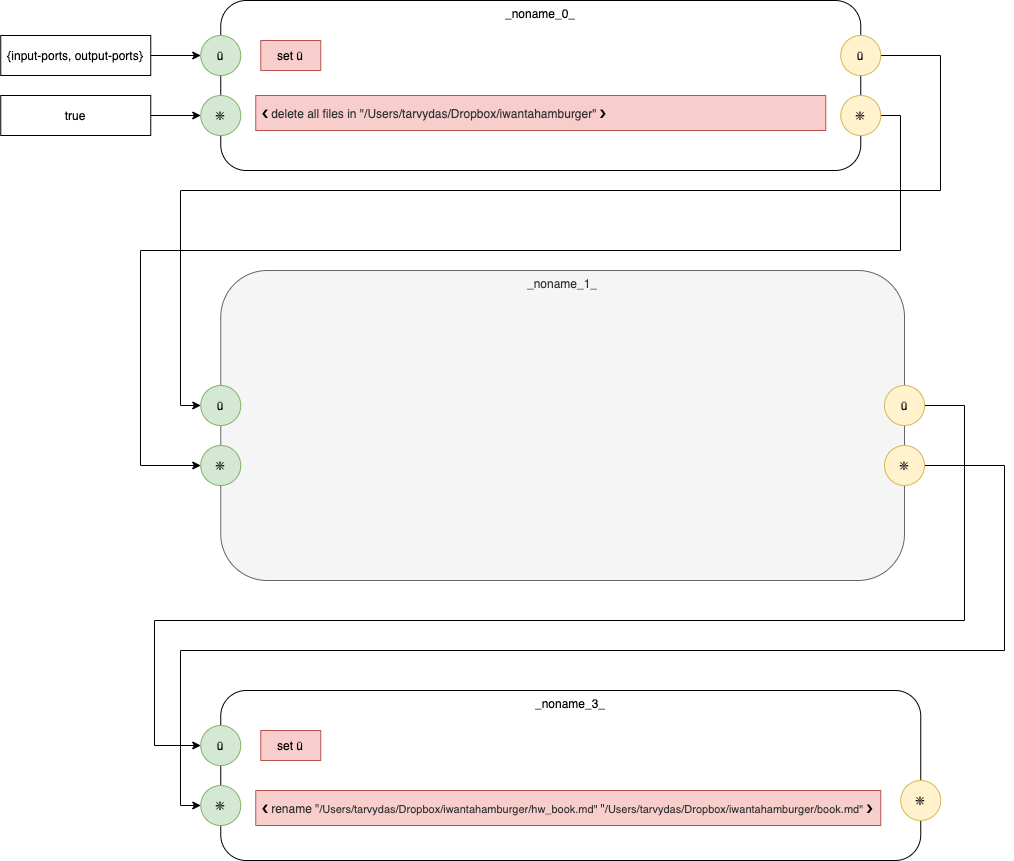

The diagram above was exported from draw.io. Its source (the exported page's mxGraphModel, read from the mxfile embedded in the PNG):
<mxGraphModel dx="743" dy="1420" grid="1" gridSize="10" guides="1" tooltips="1" connect="1" arrows="1" fold="1" page="1" pageScale="1" pageWidth="1100" pageHeight="850" math="0" shadow="0">
  <root>
    <mxCell id="YWiiWABaQLolnpMTBV1R-0" />
    <mxCell id="YWiiWABaQLolnpMTBV1R-1" parent="YWiiWABaQLolnpMTBV1R-0" />
    <mxCell id="YWiiWABaQLolnpMTBV1R-2" value="_noname_1_" style="rounded=1;whiteSpace=wrap;html=1;align=center;verticalAlign=top;fillColor=#f5f5f5;strokeColor=#666666;fontColor=#333333;" parent="YWiiWABaQLolnpMTBV1R-1" vertex="1">
      <mxGeometry x="1336.25" y="1030" width="683.75" height="310" as="geometry" />
    </mxCell>
    <mxCell id="YWiiWABaQLolnpMTBV1R-12" value="_noname_0_" style="rounded=1;whiteSpace=wrap;html=1;align=center;verticalAlign=top;" parent="YWiiWABaQLolnpMTBV1R-1" vertex="1">
      <mxGeometry x="1336.25" y="760" width="640" height="170" as="geometry" />
    </mxCell>
    <mxCell id="YWiiWABaQLolnpMTBV1R-13" value="ū" style="ellipse;whiteSpace=wrap;html=1;aspect=fixed;align=center;fillColor=#d5e8d4;strokeColor=#82b366;" parent="YWiiWABaQLolnpMTBV1R-1" vertex="1">
      <mxGeometry x="1316.25" y="795" width="40" height="40" as="geometry" />
    </mxCell>
    <mxCell id="YWiiWABaQLolnpMTBV1R-14" style="edgeStyle=orthogonalEdgeStyle;rounded=0;orthogonalLoop=1;jettySize=auto;html=1;exitX=1;exitY=0.5;exitDx=0;exitDy=0;entryX=0;entryY=0.5;entryDx=0;entryDy=0;align=center;" parent="YWiiWABaQLolnpMTBV1R-1" source="YWiiWABaQLolnpMTBV1R-15" target="YWiiWABaQLolnpMTBV1R-25" edge="1">
      <mxGeometry relative="1" as="geometry">
        <Array as="points">
          <mxPoint x="2056" y="815" />
          <mxPoint x="2056" y="950" />
          <mxPoint x="1296" y="950" />
          <mxPoint x="1296" y="1165" />
        </Array>
      </mxGeometry>
    </mxCell>
    <mxCell id="YWiiWABaQLolnpMTBV1R-15" value="ū" style="ellipse;whiteSpace=wrap;html=1;aspect=fixed;align=center;fillColor=#fff2cc;strokeColor=#d6b656;" parent="YWiiWABaQLolnpMTBV1R-1" vertex="1">
      <mxGeometry x="1956.25" y="795" width="40" height="40" as="geometry" />
    </mxCell>
    <mxCell id="YWiiWABaQLolnpMTBV1R-17" style="edgeStyle=orthogonalEdgeStyle;rounded=0;orthogonalLoop=1;jettySize=auto;html=1;exitX=1;exitY=0.5;exitDx=0;exitDy=0;entryX=0;entryY=0.5;entryDx=0;entryDy=0;align=center;" parent="YWiiWABaQLolnpMTBV1R-1" source="YWiiWABaQLolnpMTBV1R-18" target="YWiiWABaQLolnpMTBV1R-31" edge="1">
      <mxGeometry relative="1" as="geometry">
        <Array as="points">
          <mxPoint x="2016" y="875" />
          <mxPoint x="2016" y="1010" />
          <mxPoint x="1256" y="1010" />
          <mxPoint x="1256" y="1225" />
        </Array>
      </mxGeometry>
    </mxCell>
    <mxCell id="YWiiWABaQLolnpMTBV1R-18" value="❇" style="ellipse;whiteSpace=wrap;html=1;aspect=fixed;align=center;fillColor=#fff2cc;strokeColor=#d6b656;" parent="YWiiWABaQLolnpMTBV1R-1" vertex="1">
      <mxGeometry x="1956.25" y="855" width="40" height="40" as="geometry" />
    </mxCell>
    <mxCell id="YWiiWABaQLolnpMTBV1R-19" value="❇" style="ellipse;whiteSpace=wrap;html=1;aspect=fixed;align=center;fillColor=#d5e8d4;strokeColor=#82b366;" parent="YWiiWABaQLolnpMTBV1R-1" vertex="1">
      <mxGeometry x="1316.25" y="855" width="40" height="40" as="geometry" />
    </mxCell>
    <mxCell id="YWiiWABaQLolnpMTBV1R-20" value="set ū" style="rounded=0;whiteSpace=wrap;html=1;align=center;fillColor=#f8cecc;strokeColor=#b85450;" parent="YWiiWABaQLolnpMTBV1R-1" vertex="1">
      <mxGeometry x="1376.25" y="800" width="60" height="30" as="geometry" />
    </mxCell>
    <mxCell id="YWiiWABaQLolnpMTBV1R-21" style="edgeStyle=orthogonalEdgeStyle;rounded=0;orthogonalLoop=1;jettySize=auto;html=1;exitX=1;exitY=0.5;exitDx=0;exitDy=0;entryX=0;entryY=0.5;entryDx=0;entryDy=0;align=center;" parent="YWiiWABaQLolnpMTBV1R-1" source="YWiiWABaQLolnpMTBV1R-22" target="YWiiWABaQLolnpMTBV1R-13" edge="1">
      <mxGeometry relative="1" as="geometry" />
    </mxCell>
    <mxCell id="YWiiWABaQLolnpMTBV1R-22" value="{input-ports, output-ports}" style="rounded=0;whiteSpace=wrap;html=1;align=center;" parent="YWiiWABaQLolnpMTBV1R-1" vertex="1">
      <mxGeometry x="1116.25" y="795" width="150" height="40" as="geometry" />
    </mxCell>
    <mxCell id="YWiiWABaQLolnpMTBV1R-23" style="edgeStyle=orthogonalEdgeStyle;rounded=0;orthogonalLoop=1;jettySize=auto;html=1;exitX=1;exitY=0.5;exitDx=0;exitDy=0;entryX=0;entryY=0.5;entryDx=0;entryDy=0;align=center;" parent="YWiiWABaQLolnpMTBV1R-1" source="YWiiWABaQLolnpMTBV1R-24" target="YWiiWABaQLolnpMTBV1R-19" edge="1">
      <mxGeometry relative="1" as="geometry" />
    </mxCell>
    <mxCell id="YWiiWABaQLolnpMTBV1R-24" value="true" style="rounded=0;whiteSpace=wrap;html=1;align=center;" parent="YWiiWABaQLolnpMTBV1R-1" vertex="1">
      <mxGeometry x="1116.25" y="855" width="150" height="40" as="geometry" />
    </mxCell>
    <mxCell id="YWiiWABaQLolnpMTBV1R-25" value="ū" style="ellipse;whiteSpace=wrap;html=1;aspect=fixed;align=center;fillColor=#d5e8d4;strokeColor=#82b366;" parent="YWiiWABaQLolnpMTBV1R-1" vertex="1">
      <mxGeometry x="1316.25" y="1145" width="40" height="40" as="geometry" />
    </mxCell>
    <mxCell id="YWiiWABaQLolnpMTBV1R-26" style="edgeStyle=orthogonalEdgeStyle;rounded=0;orthogonalLoop=1;jettySize=auto;html=1;exitX=1;exitY=0.5;exitDx=0;exitDy=0;align=center;entryX=0;entryY=0.5;entryDx=0;entryDy=0;" parent="YWiiWABaQLolnpMTBV1R-1" source="YWiiWABaQLolnpMTBV1R-27" target="YWiiWABaQLolnpMTBV1R-42" edge="1">
      <mxGeometry relative="1" as="geometry">
        <Array as="points">
          <mxPoint x="2080" y="1165" />
          <mxPoint x="2080" y="1380" />
          <mxPoint x="1270" y="1380" />
          <mxPoint x="1270" y="1505" />
        </Array>
      </mxGeometry>
    </mxCell>
    <mxCell id="YWiiWABaQLolnpMTBV1R-27" value="ū" style="ellipse;whiteSpace=wrap;html=1;aspect=fixed;align=center;fillColor=#fff2cc;strokeColor=#d6b656;" parent="YWiiWABaQLolnpMTBV1R-1" vertex="1">
      <mxGeometry x="2000" y="1145" width="40" height="40" as="geometry" />
    </mxCell>
    <mxCell id="YWiiWABaQLolnpMTBV1R-28" value="&lt;span style=&quot;text-align: center&quot;&gt;❮&lt;/span&gt;&lt;span style=&quot;font-size: 11px&quot;&gt;&amp;nbsp;&lt;/span&gt;&lt;span style=&quot;color: rgb(51 , 51 , 51)&quot;&gt;delete all files in &quot;/Users/tarvydas/Dropbox/iwantahamburger&quot;&amp;nbsp;&lt;/span&gt;❯" style="rounded=0;whiteSpace=wrap;html=1;align=left;fillColor=#f8cecc;strokeColor=#b85450;spacingLeft=5;" parent="YWiiWABaQLolnpMTBV1R-1" vertex="1">
      <mxGeometry x="1371.25" y="855" width="570" height="35" as="geometry" />
    </mxCell>
    <mxCell id="YWiiWABaQLolnpMTBV1R-29" style="edgeStyle=orthogonalEdgeStyle;rounded=0;orthogonalLoop=1;jettySize=auto;html=1;exitX=1;exitY=0.5;exitDx=0;exitDy=0;entryX=0;entryY=0.5;entryDx=0;entryDy=0;align=center;" parent="YWiiWABaQLolnpMTBV1R-1" source="YWiiWABaQLolnpMTBV1R-30" target="YWiiWABaQLolnpMTBV1R-46" edge="1">
      <mxGeometry relative="1" as="geometry">
        <Array as="points">
          <mxPoint x="2120" y="1225" />
          <mxPoint x="2120" y="1410" />
          <mxPoint x="1296" y="1410" />
          <mxPoint x="1296" y="1565" />
        </Array>
      </mxGeometry>
    </mxCell>
    <mxCell id="YWiiWABaQLolnpMTBV1R-30" value="❇" style="ellipse;whiteSpace=wrap;html=1;aspect=fixed;align=center;fillColor=#fff2cc;strokeColor=#d6b656;" parent="YWiiWABaQLolnpMTBV1R-1" vertex="1">
      <mxGeometry x="2000" y="1205" width="40" height="40" as="geometry" />
    </mxCell>
    <mxCell id="YWiiWABaQLolnpMTBV1R-31" value="❇" style="ellipse;whiteSpace=wrap;html=1;aspect=fixed;align=center;fillColor=#d5e8d4;strokeColor=#82b366;" parent="YWiiWABaQLolnpMTBV1R-1" vertex="1">
      <mxGeometry x="1316.25" y="1205" width="40" height="40" as="geometry" />
    </mxCell>
    <mxCell id="YWiiWABaQLolnpMTBV1R-41" value="_noname_3_" style="rounded=1;whiteSpace=wrap;html=1;align=center;verticalAlign=top;" parent="YWiiWABaQLolnpMTBV1R-1" vertex="1">
      <mxGeometry x="1336.25" y="1450" width="700" height="170" as="geometry" />
    </mxCell>
    <mxCell id="YWiiWABaQLolnpMTBV1R-42" value="ū" style="ellipse;whiteSpace=wrap;html=1;aspect=fixed;align=center;fillColor=#d5e8d4;strokeColor=#82b366;" parent="YWiiWABaQLolnpMTBV1R-1" vertex="1">
      <mxGeometry x="1316.25" y="1485" width="40" height="40" as="geometry" />
    </mxCell>
    <mxCell id="YWiiWABaQLolnpMTBV1R-44" value="&lt;span style=&quot;text-align: center&quot;&gt;❮&lt;/span&gt;&lt;span style=&quot;font-size: 11px&quot;&gt;&amp;nbsp;&lt;/span&gt;&lt;span style=&quot;color: rgb(51 , 51 , 51)&quot;&gt;rename&lt;/span&gt;&lt;span style=&quot;color: rgb(51 , 51 , 51) ; font-size: 11px&quot;&gt;&amp;nbsp;&lt;/span&gt;&lt;span style=&quot;color: rgb(51 , 51 , 51)&quot;&gt;&quot;&lt;/span&gt;&lt;span style=&quot;color: rgb(51 , 51 , 51) ; font-size: 11px&quot;&gt;/Users/tarvydas/Dropbox/iwantahamburger/hw_book.md&quot;&lt;/span&gt;&lt;span style=&quot;color: rgb(51 , 51 , 51) ; font-size: 11px&quot;&gt;&amp;nbsp;&lt;/span&gt;&lt;span style=&quot;color: rgb(51 , 51 , 51)&quot;&gt;&quot;&lt;/span&gt;&lt;span style=&quot;color: rgb(51 , 51 , 51) ; font-size: 11px&quot;&gt;/Users/tarvydas/Dropbox/iwantahamburger/book.md&quot;&lt;/span&gt;&lt;span style=&quot;color: rgb(51 , 51 , 51)&quot;&gt;&amp;nbsp;&lt;/span&gt;❯" style="rounded=0;whiteSpace=wrap;html=1;align=left;fillColor=#f8cecc;strokeColor=#b85450;spacingLeft=5;" parent="YWiiWABaQLolnpMTBV1R-1" vertex="1">
      <mxGeometry x="1371.25" y="1550" width="625" height="35" as="geometry" />
    </mxCell>
    <mxCell id="YWiiWABaQLolnpMTBV1R-45" value="❇" style="ellipse;whiteSpace=wrap;html=1;aspect=fixed;align=center;fillColor=#fff2cc;strokeColor=#d6b656;" parent="YWiiWABaQLolnpMTBV1R-1" vertex="1">
      <mxGeometry x="2016.25" y="1540" width="40" height="40" as="geometry" />
    </mxCell>
    <mxCell id="YWiiWABaQLolnpMTBV1R-46" value="❇" style="ellipse;whiteSpace=wrap;html=1;aspect=fixed;align=center;fillColor=#d5e8d4;strokeColor=#82b366;" parent="YWiiWABaQLolnpMTBV1R-1" vertex="1">
      <mxGeometry x="1316.25" y="1545" width="40" height="40" as="geometry" />
    </mxCell>
    <mxCell id="YWiiWABaQLolnpMTBV1R-47" value="set ū" style="rounded=0;whiteSpace=wrap;html=1;align=center;fillColor=#f8cecc;strokeColor=#b85450;" parent="YWiiWABaQLolnpMTBV1R-1" vertex="1">
      <mxGeometry x="1376.25" y="1490" width="60" height="30" as="geometry" />
    </mxCell>
  </root>
</mxGraphModel>